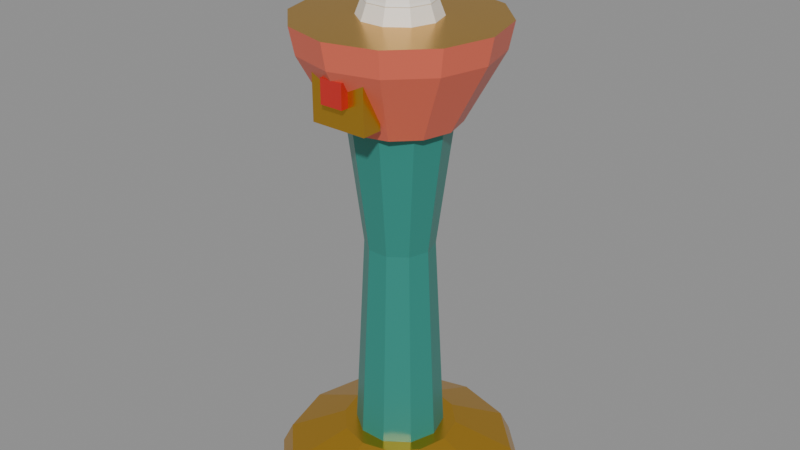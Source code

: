 # Source: cozy_bowling_chalk_cone_pedestal.blend  (saved by Blender 5.2.45; exported with 4.5.12 LTS)
import bpy
from mathutils import Matrix  # noqa: F401  (used for matrix-valued properties, if any)

bpy.ops.wm.read_factory_settings(use_empty=True)
scene = bpy.context.scene
scene.name = 'Scene'

# ---- materials (node trees are filled in below, after node groups)
mat_bowling_teal_seafoam = bpy.data.materials.new('Bowling_Teal_Seafoam')
mat_bowling_teal_seafoam.diffuse_color = (0.02624, 0.2542, 0.2086, 1.0)
mat_bowling_coral_pink = bpy.data.materials.new('Bowling_Coral_Pink')
mat_bowling_coral_pink.diffuse_color = (0.7605, 0.1441, 0.08438, 1.0)
mat_bowling_gold_brass = bpy.data.materials.new('Bowling_Gold_Brass')
mat_bowling_gold_brass.diffuse_color = (0.6867, 0.3813, 0.03955, 1.0)
mat_bowling_cream_pearl = bpy.data.materials.new('Bowling_Cream_Pearl')
mat_bowling_cream_pearl.diffuse_color = (0.9047, 0.8632, 0.7913, 1.0)
mat_bowling_chrome_steel = bpy.data.materials.new('Bowling_Chrome_Steel')
mat_bowling_chrome_steel.diffuse_color = (0.552, 0.5972, 0.6308, 1.0)
mat_bowling_crimson_stripe = bpy.data.materials.new('Bowling_Crimson_Stripe')
mat_bowling_crimson_stripe.diffuse_color = (0.5776, 0.02122, 0.016, 1.0)

# ---- material node trees
mat_bowling_teal_seafoam.use_nodes = True; mat_bowling_teal_seafoam.node_tree.nodes.clear()
_N = mat_bowling_teal_seafoam.node_tree.nodes; _L = mat_bowling_teal_seafoam.node_tree.links
n0 = _N.new('ShaderNodeBsdfPrincipled'); n0.name = 'Principled BSDF'; n0.location = (-200, 100)
n0.inputs[0].default_value = (0.02624, 0.2542, 0.2086, 1.0)
n0.inputs[1].default_value = 0.05
n0.inputs[2].default_value = 0.35
n0.inputs[10].default_value = 0.005
n1 = _N.new('ShaderNodeOutputMaterial'); n1.name = 'Material Output'; n1.location = (200, 100)
_L.new(n0.outputs[0], n1.inputs[0])
n1.is_active_output = True
mat_bowling_coral_pink.use_nodes = True; mat_bowling_coral_pink.node_tree.nodes.clear()
_N = mat_bowling_coral_pink.node_tree.nodes; _L = mat_bowling_coral_pink.node_tree.links
n0 = _N.new('ShaderNodeBsdfPrincipled'); n0.name = 'Principled BSDF'; n0.location = (-200, 100)
n0.inputs[0].default_value = (0.7605, 0.1441, 0.08438, 1.0)
n0.inputs[2].default_value = 0.38
n0.inputs[10].default_value = 0.005
n1 = _N.new('ShaderNodeOutputMaterial'); n1.name = 'Material Output'; n1.location = (200, 100)
_L.new(n0.outputs[0], n1.inputs[0])
n1.is_active_output = True
mat_bowling_gold_brass.use_nodes = True; mat_bowling_gold_brass.node_tree.nodes.clear()
_N = mat_bowling_gold_brass.node_tree.nodes; _L = mat_bowling_gold_brass.node_tree.links
n0 = _N.new('ShaderNodeBsdfPrincipled'); n0.name = 'Principled BSDF'; n0.location = (-200, 100)
n0.inputs[0].default_value = (0.6867, 0.3813, 0.03955, 1.0)
n0.inputs[1].default_value = 0.85
n0.inputs[2].default_value = 0.28
n0.inputs[10].default_value = 0.005
n1 = _N.new('ShaderNodeOutputMaterial'); n1.name = 'Material Output'; n1.location = (200, 100)
_L.new(n0.outputs[0], n1.inputs[0])
n1.is_active_output = True
mat_bowling_cream_pearl.use_nodes = True; mat_bowling_cream_pearl.node_tree.nodes.clear()
_N = mat_bowling_cream_pearl.node_tree.nodes; _L = mat_bowling_cream_pearl.node_tree.links
n0 = _N.new('ShaderNodeBsdfPrincipled'); n0.name = 'Principled BSDF'; n0.location = (-200, 100)
n0.inputs[0].default_value = (0.9047, 0.8632, 0.7913, 1.0)
n0.inputs[2].default_value = 0.4
n0.inputs[10].default_value = 0.005
n1 = _N.new('ShaderNodeOutputMaterial'); n1.name = 'Material Output'; n1.location = (200, 100)
_L.new(n0.outputs[0], n1.inputs[0])
n1.is_active_output = True
mat_bowling_chrome_steel.use_nodes = True; mat_bowling_chrome_steel.node_tree.nodes.clear()
_N = mat_bowling_chrome_steel.node_tree.nodes; _L = mat_bowling_chrome_steel.node_tree.links
n0 = _N.new('ShaderNodeBsdfPrincipled'); n0.name = 'Principled BSDF'; n0.location = (-200, 100)
n0.inputs[0].default_value = (0.552, 0.5972, 0.6308, 1.0)
n0.inputs[1].default_value = 0.9
n0.inputs[2].default_value = 0.22
n0.inputs[10].default_value = 0.005
n1 = _N.new('ShaderNodeOutputMaterial'); n1.name = 'Material Output'; n1.location = (200, 100)
_L.new(n0.outputs[0], n1.inputs[0])
n1.is_active_output = True
mat_bowling_crimson_stripe.use_nodes = True; mat_bowling_crimson_stripe.node_tree.nodes.clear()
_N = mat_bowling_crimson_stripe.node_tree.nodes; _L = mat_bowling_crimson_stripe.node_tree.links
n0 = _N.new('ShaderNodeBsdfPrincipled'); n0.name = 'Principled BSDF'; n0.location = (-200, 100)
n0.inputs[0].default_value = (0.5776, 0.02122, 0.016, 1.0)
n0.inputs[2].default_value = 0.35
n0.inputs[10].default_value = 0.005
n1 = _N.new('ShaderNodeOutputMaterial'); n1.name = 'Material Output'; n1.location = (200, 100)
_L.new(n0.outputs[0], n1.inputs[0])
n1.is_active_output = True

# ---- meshes
me_chalkstand_mesh = bpy.data.meshes.new('ChalkStand_Mesh')
me_chalkstand_mesh.from_pydata([(0.24, 0.0, 0.0), (0.2078, 0.12, 0.0), (0.12, 0.2078, 0.0), (1.47e-17, 0.24, 0.0), (-0.12, 0.2078, 0.0), (-0.2078, 0.12, 0.0), (-0.24, 2.939e-17, 0.0), (-0.2078, -0.12, 0.0), (-0.12, -0.2078, 0.0), (-4.409e-17, -0.24, 0.0), (0.12, -0.2078, 0.0), (0.2078, -0.12, 0.0), (0.22, 0.0, 0.04), (0.1905, 0.11, 0.04), (0.11, 0.1905, 0.04), (1.347e-17, 0.22, 0.04), (-0.11, 0.1905, 0.04), (-0.1905, 0.11, 0.04), (-0.22, 2.694e-17, 0.04), (-0.1905, -0.11, 0.04), (-0.11, -0.1905, 0.04), (-4.041e-17, -0.22, 0.04), (0.11, -0.1905, 0.04), (0.1905, -0.11, 0.04), (0.11, 0.0, 0.09), (0.09526, 0.055, 0.09), (0.055, 0.09526, 0.09), (6.736e-18, 0.11, 0.09), (-0.055, 0.09526, 0.09), (-0.09526, 0.055, 0.09), (-0.11, 1.347e-17, 0.09), (-0.09526, -0.055, 0.09), (-0.055, -0.09526, 0.09), (-2.021e-17, -0.11, 0.09), (0.055, -0.09526, 0.09), (0.09526, -0.055, 0.09), (0.085, 0.0, 0.09), (0.06877, 0.04996, 0.09), (0.02627, 0.08084, 0.09), (-0.02627, 0.08084, 0.09), (-0.06877, 0.04996, 0.09), (-0.085, 1.041e-17, 0.09), (-0.06877, -0.04996, 0.09), (-0.02627, -0.08084, 0.09), (0.02627, -0.08084, 0.09), (0.06877, -0.04996, 0.09), (0.065, 0.0, 0.48), (0.05259, 0.03821, 0.48), (0.02009, 0.06182, 0.48), (-0.02009, 0.06182, 0.48), (-0.05259, 0.03821, 0.48), (-0.065, 7.96e-18, 0.48), (-0.05259, -0.03821, 0.48), (-0.02009, -0.06182, 0.48), (0.02009, -0.06182, 0.48), (0.05259, -0.03821, 0.48), (0.095, 0.0, 0.72), (0.07686, 0.05584, 0.72), (0.02936, 0.09035, 0.72), (-0.02936, 0.09035, 0.72), (-0.07686, 0.05584, 0.72), (-0.095, 1.163e-17, 0.72), (-0.07686, -0.05584, 0.72), (-0.02936, -0.09035, 0.72), (0.02936, -0.09035, 0.72), (0.07686, -0.05584, 0.72), (0.11, 0.0, 0.72), (0.09526, 0.055, 0.72), (0.055, 0.09526, 0.72), (6.736e-18, 0.11, 0.72), (-0.055, 0.09526, 0.72), (-0.09526, 0.055, 0.72), (-0.11, 1.347e-17, 0.72), (-0.09526, -0.055, 0.72), (-0.055, -0.09526, 0.72), (-2.021e-17, -0.11, 0.72), (0.055, -0.09526, 0.72), (0.09526, -0.055, 0.72), (0.18, 0.0, 0.85), (0.1559, 0.09, 0.85), (0.09, 0.1559, 0.85), (1.102e-17, 0.18, 0.85), (-0.09, 0.1559, 0.85), (-0.1559, 0.09, 0.85), (-0.18, 2.204e-17, 0.85), (-0.1559, -0.09, 0.85), (-0.09, -0.1559, 0.85), (-3.307e-17, -0.18, 0.85), (0.09, -0.1559, 0.85), (0.1559, -0.09, 0.85), (0.19, 0.0, 0.9), (0.1645, 0.095, 0.9), (0.095, 0.1645, 0.9), (1.163e-17, 0.19, 0.9), (-0.095, 0.1645, 0.9), (-0.1645, 0.095, 0.9), (-0.19, 2.327e-17, 0.9), (-0.1645, -0.095, 0.9), (-0.095, -0.1645, 0.9), (-3.49e-17, -0.19, 0.9), (0.095, -0.1645, 0.9), (0.1645, -0.095, 0.9), (-0.055, -0.155, 0.745), (-0.055, -0.155, 0.835), (-0.055, -0.115, 0.835), (-0.055, -0.115, 0.745), (-0.055, -0.115, 0.745), (-0.055, -0.115, 0.835), (0.055, -0.115, 0.835), (0.055, -0.115, 0.745), (0.055, -0.115, 0.745), (0.055, -0.115, 0.835), (0.055, -0.155, 0.835), (0.055, -0.155, 0.745), (0.055, -0.155, 0.745), (0.055, -0.155, 0.835), (-0.055, -0.155, 0.835), (-0.055, -0.155, 0.745), (-0.055, -0.115, 0.745), (0.055, -0.115, 0.745), (0.055, -0.155, 0.745), (-0.055, -0.155, 0.745), (0.055, -0.115, 0.835), (-0.055, -0.115, 0.835), (-0.055, -0.155, 0.835), (0.055, -0.155, 0.835), (-0.0225, -0.17, 0.7875), (-0.0225, -0.17, 0.8325), (-0.0225, -0.14, 0.8325), (-0.0225, -0.14, 0.7875), (-0.0225, -0.14, 0.7875), (-0.0225, -0.14, 0.8325), (0.0225, -0.14, 0.8325), (0.0225, -0.14, 0.7875), (0.0225, -0.14, 0.7875), (0.0225, -0.14, 0.8325), (0.0225, -0.17, 0.8325), (0.0225, -0.17, 0.7875), (0.0225, -0.17, 0.7875), (0.0225, -0.17, 0.8325), (-0.0225, -0.17, 0.8325), (-0.0225, -0.17, 0.7875), (-0.0225, -0.14, 0.7875), (0.0225, -0.14, 0.7875), (0.0225, -0.17, 0.7875), (-0.0225, -0.17, 0.7875), (0.0225, -0.14, 0.8325), (-0.0225, -0.14, 0.8325), (-0.0225, -0.17, 0.8325), (0.0225, -0.17, 0.8325), (0.075, 0.0, 0.9), (0.06068, 0.04408, 0.9), (0.02318, 0.07133, 0.9), (-0.02318, 0.07133, 0.9), (-0.06068, 0.04408, 0.9), (-0.075, 9.185e-18, 0.9), (-0.06068, -0.04408, 0.9), (-0.02318, -0.07133, 0.9), (0.02318, -0.07133, 0.9), (0.06068, -0.04408, 0.9), (0.052, 0.0, 0.96), (0.04207, 0.03056, 0.96), (0.01607, 0.04945, 0.96), (-0.01607, 0.04945, 0.96), (-0.04207, 0.03056, 0.96), (-0.052, 6.368e-18, 0.96), (-0.04207, -0.03056, 0.96), (-0.01607, -0.04945, 0.96), (0.01607, -0.04945, 0.96), (0.04207, -0.03056, 0.96), (0.024, 0.0, 1.01), (0.01942, 0.01411, 1.01), (0.007416, 0.02283, 1.01), (-0.007416, 0.02283, 1.01), (-0.01942, 0.01411, 1.01), (-0.024, 2.939e-18, 1.01), (-0.01942, -0.01411, 1.01), (-0.007416, -0.02283, 1.01), (0.007416, -0.02283, 1.01), (0.01942, -0.01411, 1.01), (0.008, 0.0, 1.025), (0.006472, 0.004702, 1.025), (0.002472, 0.007608, 1.025), (-0.002472, 0.007608, 1.025), (-0.006472, 0.004702, 1.025), (-0.008, 9.797e-19, 1.025), (-0.006472, -0.004702, 1.025), (-0.002472, -0.007608, 1.025), (0.002472, -0.007608, 1.025), (0.006472, -0.004702, 1.025), (0.055, 0.0, 0.91), (0.0445, 0.03233, 0.91), (0.017, 0.05231, 0.91), (-0.017, 0.05231, 0.91), (-0.0445, 0.03233, 0.91), (-0.055, 6.736e-18, 0.91), (-0.0445, -0.03233, 0.91), (-0.017, -0.05231, 0.91), (0.017, -0.05231, 0.91), (0.0445, -0.03233, 0.91), (0.065, 0.0, 0.93), (0.05259, 0.03821, 0.93), (0.02009, 0.06182, 0.93), (-0.02009, 0.06182, 0.93), (-0.05259, 0.03821, 0.93), (-0.065, 7.96e-18, 0.93), (-0.05259, -0.03821, 0.93), (-0.02009, -0.06182, 0.93), (0.02009, -0.06182, 0.93), (0.05259, -0.03821, 0.93), (0.05, 0.0, 0.95), (0.04045, 0.02939, 0.95), (0.01545, 0.04755, 0.95), (-0.01545, 0.04755, 0.95), (-0.04045, 0.02939, 0.95), (-0.05, 6.123e-18, 0.95), (-0.04045, -0.02939, 0.95), (-0.01545, -0.04755, 0.95), (0.01545, -0.04755, 0.95), (0.04045, -0.02939, 0.95)], [], [(0, 1, 13, 12), (1, 2, 14, 13), (2, 3, 15, 14), (3, 4, 16, 15), (4, 5, 17, 16), (5, 6, 18, 17), (6, 7, 19, 18), (7, 8, 20, 19), (8, 9, 21, 20), (9, 10, 22, 21), (10, 11, 23, 22), (11, 0, 12, 23), (12, 13, 25, 24), (13, 14, 26, 25), (14, 15, 27, 26), (15, 16, 28, 27), (16, 17, 29, 28), (17, 18, 30, 29), (18, 19, 31, 30), (19, 20, 32, 31), (20, 21, 33, 32), (21, 22, 34, 33), (22, 23, 35, 34), (23, 12, 24, 35), (11, 10, 9, 8, 7, 6, 5, 4, 3, 2, 1, 0), (24, 25, 26, 27, 28, 29, 30, 31, 32, 33, 34, 35), (36, 37, 47, 46), (37, 38, 48, 47), (38, 39, 49, 48), (39, 40, 50, 49), (40, 41, 51, 50), (41, 42, 52, 51), (42, 43, 53, 52), (43, 44, 54, 53), (44, 45, 55, 54), (45, 36, 46, 55), (46, 47, 57, 56), (47, 48, 58, 57), (48, 49, 59, 58), (49, 50, 60, 59), (50, 51, 61, 60), (51, 52, 62, 61), (52, 53, 63, 62), (53, 54, 64, 63), (54, 55, 65, 64), (55, 46, 56, 65), (45, 44, 43, 42, 41, 40, 39, 38, 37, 36), (56, 57, 58, 59, 60, 61, 62, 63, 64, 65), (66, 67, 79, 78), (67, 68, 80, 79), (68, 69, 81, 80), (69, 70, 82, 81), (70, 71, 83, 82), (71, 72, 84, 83), (72, 73, 85, 84), (73, 74, 86, 85), (74, 75, 87, 86), (75, 76, 88, 87), (76, 77, 89, 88), (77, 66, 78, 89), (78, 79, 91, 90), (79, 80, 92, 91), (80, 81, 93, 92), (81, 82, 94, 93), (82, 83, 95, 94), (83, 84, 96, 95), (84, 85, 97, 96), (85, 86, 98, 97), (86, 87, 99, 98), (87, 88, 100, 99), (88, 89, 101, 100), (89, 78, 90, 101), (77, 76, 75, 74, 73, 72, 71, 70, 69, 68, 67, 66), (90, 91, 92, 93, 94, 95, 96, 97, 98, 99, 100, 101), (102, 103, 104, 105), (106, 107, 108, 109), (110, 111, 112, 113), (114, 115, 116, 117), (118, 119, 120, 121), (122, 123, 124, 125), (126, 127, 128, 129), (130, 131, 132, 133), (134, 135, 136, 137), (138, 139, 140, 141), (142, 143, 144, 145), (146, 147, 148, 149), (150, 151, 161, 160), (151, 152, 162, 161), (152, 153, 163, 162), (153, 154, 164, 163), (154, 155, 165, 164), (155, 156, 166, 165), (156, 157, 167, 166), (157, 158, 168, 167), (158, 159, 169, 168), (159, 150, 160, 169), (160, 161, 171, 170), (161, 162, 172, 171), (162, 163, 173, 172), (163, 164, 174, 173), (164, 165, 175, 174), (165, 166, 176, 175), (166, 167, 177, 176), (167, 168, 178, 177), (168, 169, 179, 178), (169, 160, 170, 179), (170, 171, 181, 180), (171, 172, 182, 181), (172, 173, 183, 182), (173, 174, 184, 183), (174, 175, 185, 184), (175, 176, 186, 185), (176, 177, 187, 186), (177, 178, 188, 187), (178, 179, 189, 188), (179, 170, 180, 189), (159, 158, 157, 156, 155, 154, 153, 152, 151, 150), (180, 181, 182, 183, 184, 185, 186, 187, 188, 189), (190, 191, 201, 200), (191, 192, 202, 201), (192, 193, 203, 202), (193, 194, 204, 203), (194, 195, 205, 204), (195, 196, 206, 205), (196, 197, 207, 206), (197, 198, 208, 207), (198, 199, 209, 208), (199, 190, 200, 209), (200, 201, 211, 210), (201, 202, 212, 211), (202, 203, 213, 212), (203, 204, 214, 213), (204, 205, 215, 214), (205, 206, 216, 215), (206, 207, 217, 216), (207, 208, 218, 217), (208, 209, 219, 218), (209, 200, 210, 219), (199, 198, 197, 196, 195, 194, 193, 192, 191, 190), (210, 211, 212, 213, 214, 215, 216, 217, 218, 219)])
me_chalkstand_mesh.polygons.foreach_set('material_index', [2, 2, 2, 2, 2, 2, 2, 2, 2, 2, 2, 2, 2, 2, 2, 2, 2, 2, 2, 2, 2, 2, 2, 2, 2, 2, 0, 0, 0, 0, 0, 0, 0, 0, 0, 0, 0, 0, 0, 0, 0, 0, 0, 0, 0, 0, 0, 0, 1, 1, 1, 1, 1, 1, 1, 1, 1, 1, 1, 1, 1, 1, 1, 1, 1, 1, 1, 1, 1, 1, 1, 1, 2, 2, 2, 2, 2, 2, 2, 2, 5, 5, 5, 5, 5, 5, 3, 3, 3, 3, 3, 3, 3, 3, 3, 3, 3, 3, 3, 3, 3, 3, 3, 3, 3, 3, 3, 3, 3, 3, 3, 3, 3, 3, 3, 3, 3, 3, 3, 3, 3, 3, 3, 3, 3, 3, 3, 3, 3, 3, 3, 3, 3, 3, 3, 3, 3, 3, 3, 3])
me_chalkstand_mesh.materials.append(mat_bowling_teal_seafoam)
me_chalkstand_mesh.materials.append(mat_bowling_coral_pink)
me_chalkstand_mesh.materials.append(mat_bowling_gold_brass)
me_chalkstand_mesh.materials.append(mat_bowling_cream_pearl)
me_chalkstand_mesh.materials.append(mat_bowling_chrome_steel)
me_chalkstand_mesh.materials.append(mat_bowling_crimson_stripe)
me_chalkstand_mesh.update()
arm_chalkstand_rig = bpy.data.armatures.new('ChalkStand_Rig')  # bones are not reproduced

# ---- objects
ob_chalkstand_rig = bpy.data.objects.new('ChalkStand_Rig', arm_chalkstand_rig)
ob_chalkstand_mesh = bpy.data.objects.new('ChalkStand_Mesh', me_chalkstand_mesh)
ob_touch_chalk_cone = bpy.data.objects.new('Touch_Chalk_Cone', None)

# ---- transforms, parenting, visibility, modifiers, constraints
ob_chalkstand_rig.location = (0.0, 0.0, 0.0)
ob_chalkstand_mesh.parent = ob_chalkstand_rig
ob_chalkstand_mesh.location = (0.0, 0.0, 0.0)
_vg = ob_chalkstand_mesh.vertex_groups.new(name='Root')
_vg.add([0, 1, 2, 3, 4, 5, 6, 7, 8, 9, 10, 11, 12, 13, 14, 15, 16, 17, 18, 19, 20, 21, 22, 23, 24, 25, 26, 27, 28, 29, 30, 31, 32, 33, 34, 35, 36, 37, 38, 39, 40, 41, 42, 43, 44, 45, 46, 47, 48, 49, 50, 51, 52, 53, 54, 55, 56, 57, 58, 59, 60, 61, 62, 63, 64, 65, 66, 67, 68, 69, 70, 71, 72, 73, 74, 75, 76, 77, 78, 79, 80, 81, 82, 83, 84, 85, 86, 87, 88, 89, 90, 91, 92, 93, 94, 95, 96, 97, 98, 99, 100, 101, 102, 103, 104, 105, 106, 107, 108, 109, 110, 111, 112, 113, 114, 115, 116, 117, 118, 119, 120, 121, 122, 123, 124, 125], 1.0, 'REPLACE')
_vg = ob_chalkstand_mesh.vertex_groups.new(name='Chalk_Cone')
_vg.add([150, 151, 152, 153, 154, 155, 156, 157, 158, 159, 160, 161, 162, 163, 164, 165, 166, 167, 168, 169, 170, 171, 172, 173, 174, 175, 176, 177, 178, 179, 180, 181, 182, 183, 184, 185, 186, 187, 188, 189], 1.0, 'REPLACE')
_vg = ob_chalkstand_mesh.vertex_groups.new(name='Puff_Ring')
_vg.add([190, 191, 192, 193, 194, 195, 196, 197, 198, 199, 200, 201, 202, 203, 204, 205, 206, 207, 208, 209, 210, 211, 212, 213, 214, 215, 216, 217, 218, 219], 1.0, 'REPLACE')
_vg = ob_chalkstand_mesh.vertex_groups.new(name='Dryer_Button')
_vg.add([126, 127, 128, 129, 130, 131, 132, 133, 134, 135, 136, 137, 138, 139, 140, 141, 142, 143, 144, 145, 146, 147, 148, 149], 1.0, 'REPLACE')
_m = ob_chalkstand_mesh.modifiers.new('Armature', 'ARMATURE')
_m.object = ob_chalkstand_rig
ob_touch_chalk_cone.parent = ob_chalkstand_rig
ob_touch_chalk_cone.matrix_parent_inverse = Matrix(((1.0, -8.742e-08, 0.0, -0.0), (-0.0, 0.0, 1.0, -1.04), (-8.742e-08, -1.0, 0.0, -0.0), (-0.0, 0.0, -0.0, 1.0)))
ob_touch_chalk_cone.location = (0.0, 0.0, 0.98)
ob_touch_chalk_cone.empty_display_size = 0.03

# ---- collection membership
scene.collection.objects.link(ob_chalkstand_rig)
scene.collection.objects.link(ob_chalkstand_mesh)
scene.collection.objects.link(ob_touch_chalk_cone)

# ---- scene / render settings (as saved in the file)
scene.frame_start = 1; scene.frame_end = 250; scene.frame_set(1)
scene.render.engine = 'BLENDER_EEVEE_NEXT'
scene.render.fps = 30
scene.render.bake_bias = 0.0
scene.render.bake_samples = 0
scene.render.compositor_device = 'GPU'
scene.eevee.use_volume_custom_range = False
scene.eevee.fast_gi_thickness_near = 0.1
scene.eevee.fast_gi_thickness_far = 0.0
scene.eevee.ray_tracing_options.screen_trace_thickness = 0.1
bpy.context.view_layer.update()

# ---- added for rendering (the .blend has no active camera and no usable light): camera, sun + grey world if the file has none
cam_auto = bpy.data.cameras.new('AutoCamera')
cam_auto.lens = 50.0
cam_auto.sensor_width = 36.0
cam_auto.clip_end = 1000.0
ob_auto_camera = bpy.data.objects.new('AutoCamera', cam_auto)
scene.collection.objects.link(ob_auto_camera)
ob_auto_camera.location = (1.13747, -1.36497, 1.42248)
ob_auto_camera.rotation_euler = (1.09748, -7.21219e-08, 0.694738)
scene.camera = ob_auto_camera
light_auto_sun = bpy.data.lights.new('AutoSun', 'SUN')
light_auto_sun.energy = 3.0
light_auto_sun.angle = 0.0523599
ob_auto_sun = bpy.data.objects.new('AutoSun', light_auto_sun)
scene.collection.objects.link(ob_auto_sun)
ob_auto_sun.rotation_euler = (0.872665, 0.174533, 0.523599)
if scene.world is None:
    world_auto = bpy.data.worlds.new('AutoWorld')
    world_auto.color = (0.3, 0.3, 0.3)
    scene.world = world_auto
bpy.context.view_layer.update()
